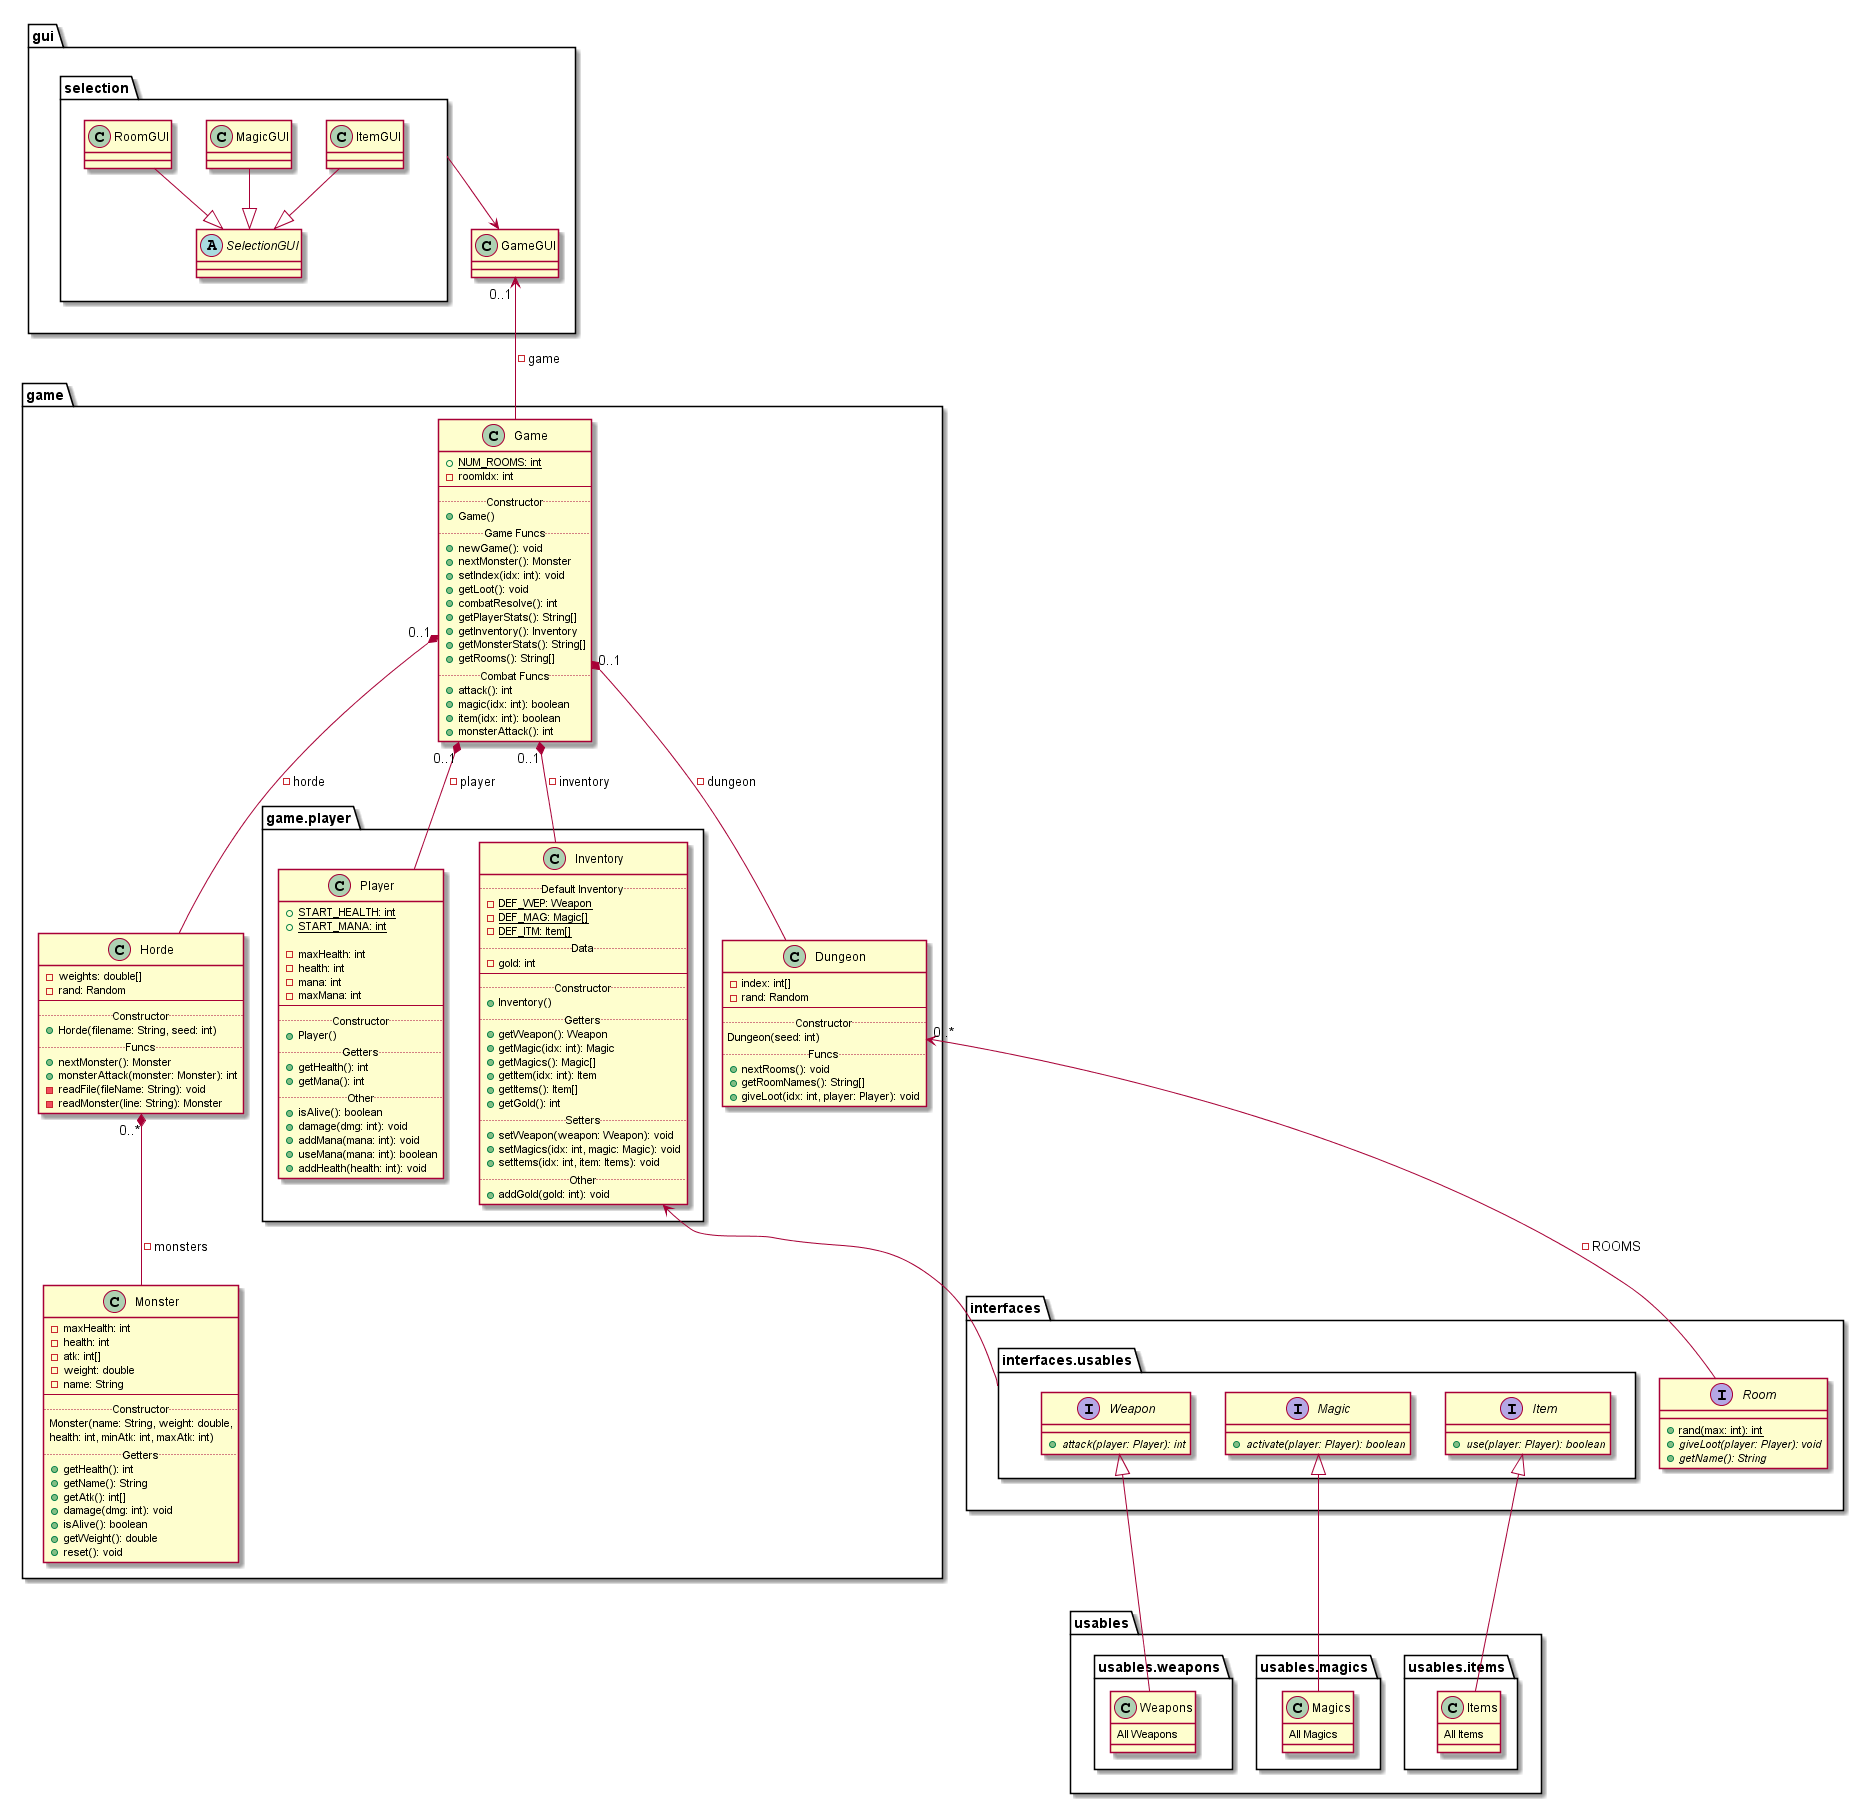

The diagram above was rendered by PlantUML. Its source (embedded in the PNG):
@startuml

package game
{
    class Game
    {
        {static} +NUM_ROOMS: int
        -roomIdx: int
        --
        .. Constructor ..
        +Game()
        .. Game Funcs ..
        +newGame(): void
        +nextMonster(): Monster
        +setIndex(idx: int): void
        +getLoot(): void
        +combatResolve(): int
        +getPlayerStats(): String[]
        +getInventory(): Inventory
        +getMonsterStats(): String[]
        +getRooms(): String[]
        .. Combat Funcs ..
        +attack(): int
        +magic(idx: int): boolean
        +item(idx: int): boolean
        +monsterAttack(): int
    }
    
    class Dungeon
    {
        -index: int[]
        -rand: Random
        --
        .. Constructor ..
        Dungeon(seed: int)
        .. Funcs ..
        +nextRooms(): void
        +getRoomNames(): String[]
        +giveLoot(idx: int, player: Player): void
    }
    
    class Horde
    {
        -weights: double[]
        -rand: Random
        --
        .. Constructor ..
        +Horde(filename: String, seed: int)
        .. Funcs ..
        +nextMonster(): Monster
        +monsterAttack(monster: Monster): int
        -readFile(fileName: String): void
        -readMonster(line: String): Monster
    }
    
    class Monster
    {
        -maxHealth: int
        -health: int
        -atk: int[]
        -weight: double
        -name: String
        --
        .. Constructor ..
        Monster(name: String, weight: double,
        health: int, minAtk: int, maxAtk: int)
        .. Getters ..
        +getHealth(): int
        +getName(): String
        +getAtk(): int[]
        +damage(dmg: int): void
        +isAlive(): boolean
        +getWeight(): double
        +reset(): void
    }
    
    package game.player
    {
        class Inventory
        {
            .. Default Inventory ..
            {static} -DEF_WEP: Weapon
            {static} -DEF_MAG: Magic[]
            {static} -DEF_ITM: Item[]
            .. Data ..
            -gold: int
            --
            .. Constructor ..
            +Inventory()
            .. Getters ..
            +getWeapon(): Weapon
            +getMagic(idx: int): Magic
            +getMagics(): Magic[]
            +getItem(idx: int): Item
            +getItems(): Item[]
            +getGold(): int
            .. Setters ..
            +setWeapon(weapon: Weapon): void
            +setMagics(idx: int, magic: Magic): void
            +setItems(idx: int, item: Items): void
            .. Other ..
            +addGold(gold: int): void
        }
        
        class Player
        {
            {static} +START_HEALTH: int
            {static} + START_MANA: int
            
            -maxHealth: int
            -health: int
            -mana: int
            -maxMana: int
            --
            .. Constructor ..
            +Player()
            .. Getters ..
            +getHealth(): int
            +getMana(): int
            .. Other ..
            +isAlive(): boolean
            +damage(dmg: int): void
            +addMana(mana: int): void
            +useMana(mana: int): boolean
            +addHealth(health: int): void
        }
    }
}

package gui
{

}

package interfaces
{
    interface Room
    {
        {static} +rand(max: int): int
        {abstract} +giveLoot(player: Player): void
        {abstract} +getName(): String
    }
    
    package interfaces.usables
    {
        interface Item
        {
            {abstract} +use(player: Player): boolean
        }
        
        interface Magic
        {
            {abstract} +activate(player: Player): boolean
        }
        
        interface Weapon
        {
            {abstract} +attack(player: Player): int
        }
    }
}

package gui
{
    class GameGUI
    {
        
    }
    
    package selection
    {
        abstract class SelectionGUI
        class ItemGUI
        class MagicGUI
        class RoomGUI
    }
}

package usables
{
    package usables.items
    {
        class Items
        {
            All Items
        }
    }
    
    package usables.magics
    {
        class Magics
        {
            All Magics
        }
    }
    
    package usables.weapons
    {
        class Weapons
        {
            All Weapons
        }
    }
}

Game "0..1" *-- Player : -player
Game "0..1" *-- Inventory : -inventory
Game "0..1" *-- Horde : -horde
Game "0..1" *-- Dungeon: -dungeon

Dungeon "0..*" <-- Room : -ROOMS

Horde "0..*" *-- Monster : -monsters

interfaces.usables -left-> Inventory

GameGUI "0..1" <-- Game: -game

ItemGUI --|> SelectionGUI
MagicGUI --|> SelectionGUI
RoomGUI --|> SelectionGUI

Items -up-|> Item
Magics -up-|> Magic
Weapons -up-|> Weapon

selection --> GameGUI

@enduml